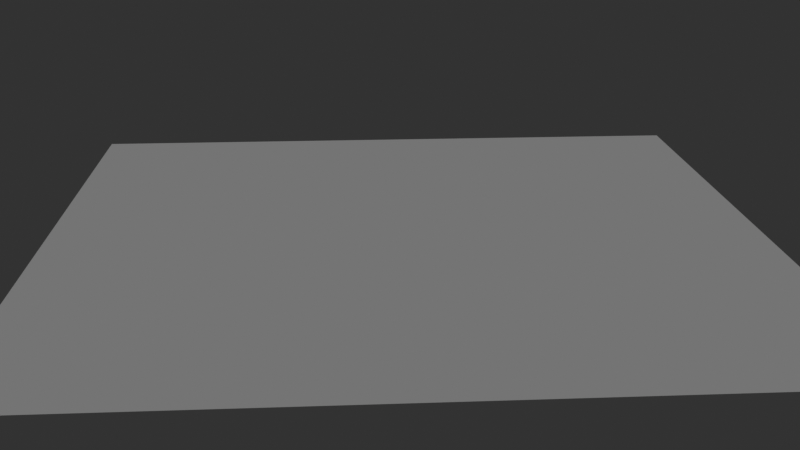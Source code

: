 # Source: dla_nodes.blend  (saved by Blender 5.1.29; exported with 4.5.12 LTS)
import bpy
from mathutils import Matrix  # noqa: F401  (used for matrix-valued properties, if any)

bpy.ops.wm.read_factory_settings(use_empty=True)
scene = bpy.context.scene
scene.name = 'Scene'

# ---- collections
col_collection = bpy.data.collections.new('Collection'); scene.collection.children.link(col_collection)

# ---- node groups
ng_mountain_displacer = bpy.data.node_groups.new('mountain_displacer', 'GeometryNodeTree')
_s = ng_mountain_displacer.interface.new_socket(name='Geometry', in_out='OUTPUT', socket_type='NodeSocketGeometry')
_s = ng_mountain_displacer.interface.new_socket(name='image input', in_out='INPUT', socket_type='NodeSocketFloat')
_s.hide_value = True
_s = ng_mountain_displacer.interface.new_socket(name='Geometry', in_out='INPUT', socket_type='NodeSocketGeometry')
_s.description = 'Geometry to store a new attribute with the given name on'
_s = ng_mountain_displacer.interface.new_socket(name='huge_blur', in_out='INPUT', socket_type='NodeSocketInt')
_s.default_value = 500
_s.min_value = 0
_s.description = 'How many times to blur the values for all elements'
_s = ng_mountain_displacer.interface.new_socket(name='large_blur', in_out='INPUT', socket_type='NodeSocketInt')
_s.default_value = 50
_s.min_value = 0
_s.description = 'How many times to blur the values for all elements'
_s = ng_mountain_displacer.interface.new_socket(name='mid_blur', in_out='INPUT', socket_type='NodeSocketInt')
_s.default_value = 30
_s.min_value = 0
_s.description = 'How many times to blur the values for all elements'
_s = ng_mountain_displacer.interface.new_socket(name='fine_blur', in_out='INPUT', socket_type='NodeSocketInt')
_s.min_value = 0
_s.description = 'How many times to blur the values for all elements'
_s = ng_mountain_displacer.interface.new_socket(name='fine_mult', in_out='INPUT', socket_type='NodeSocketFloat')
_s.default_value = 0.004
_s.min_value = -1e+04
_s.max_value = 1e+04
_s = ng_mountain_displacer.interface.new_socket(name='mid_mult', in_out='INPUT', socket_type='NodeSocketFloat')
_s.default_value = 0.04
_s.min_value = -1e+04
_s.max_value = 1e+04
_s = ng_mountain_displacer.interface.new_socket(name='large_mult', in_out='INPUT', socket_type='NodeSocketFloat')
_s.default_value = 0.2
_s.min_value = -1e+04
_s.max_value = 1e+04
_s = ng_mountain_displacer.interface.new_socket(name='huge_mult', in_out='INPUT', socket_type='NodeSocketFloat')
_s.default_value = 3.8
_s.min_value = -1e+04
_s.max_value = 1e+04
_s = ng_mountain_displacer.interface.new_socket(name='final_mult', in_out='INPUT', socket_type='NodeSocketFloat')
_s.default_value = 0.65
_s.min_value = -1e+04
_s.max_value = 1e+04
_N = ng_mountain_displacer.nodes; _L = ng_mountain_displacer.links
n0 = _N.new('NodeGroupOutput'); n0.name = 'Group Output'; n0.location = (1148, 0)
n1 = _N.new('NodeGroupInput'); n1.name = 'Group Input'; n1.location = (-957, 0)
n2 = _N.new('GeometryNodeSubdivideMesh'); n2.name = 'Subdivide Mesh'; n2.location = (266, 299)
n3 = _N.new('GeometryNodeSetPosition'); n3.name = 'Set Position'; n3.location = (958, 5)
n4 = _N.new('ShaderNodeCombineXYZ'); n4.name = 'Combine XYZ'; n4.location = (562, -124)
n5 = _N.new('GeometryNodeBlurAttribute'); n5.name = 'Blur Attribute'; n5.location = (82, 60)
n6 = _N.new('ShaderNodeMath'); n6.name = 'Math.001'; n6.location = (-144, -80)
n7 = _N.new('GeometryNodeBlurAttribute'); n7.name = 'Blur Attribute.001'; n7.location = (6, 215)
n8 = _N.new('GeometryNodeBlurAttribute'); n8.name = 'Blur Attribute.002'; n8.location = (-546, 193)
n9 = _N.new('ShaderNodeMath'); n9.name = 'Math.002'; n9.location = (222, -98)
n10 = _N.new('ShaderNodeMath'); n10.name = 'Math.003'; n10.location = (-314, -75)
n10.operation = 'MULTIPLY'
n11 = _N.new('ShaderNodeMath'); n11.name = 'Math.004'; n11.location = (-313, -231)
n11.operation = 'MULTIPLY'
n12 = _N.new('ShaderNodeMath'); n12.name = 'Math.007'; n12.location = (43, -98)
n12.use_clamp = True
n13 = _N.new('GeometryNodeBlurAttribute'); n13.name = 'Blur Attribute.003'; n13.location = (-546, 346)
n14 = _N.new('GeometryNodeStoreNamedAttribute'); n14.name = 'Store Named Attribute'; n14.location = (-587, 555)
n14.data_type = 'FLOAT_VECTOR'
n14.inputs[2].default_value = 'pre vector'
n15 = _N.new('GeometryNodeInputPosition'); n15.name = 'Position'; n15.location = (-757, 437)
n16 = _N.new('GeometryNodeStoreNamedAttribute'); n16.name = 'Store Named Attribute.002'; n16.location = (780, 164)
n16.inputs[2].default_value = 'fine'
n17 = _N.new('GeometryNodeStoreNamedAttribute'); n17.name = 'Store Named Attribute.003'; n17.location = (420, 262)
n17.inputs[2].default_value = 'mid'
n18 = _N.new('GeometryNodeStoreNamedAttribute'); n18.name = 'Store Named Attribute.004'; n18.location = (109, 453)
n18.inputs[2].default_value = 'large'
n19 = _N.new('GeometryNodeStoreNamedAttribute'); n19.name = 'Store Named Attribute.005'; n19.location = (-202, 494)
n19.inputs[2].default_value = 'large2'
n20 = _N.new('GeometryNodeInputNamedAttribute'); n20.name = 'Named Attribute'; n20.location = (-487, -100)
n20.inputs[0].default_value = 'fine'
n21 = _N.new('GeometryNodeInputNamedAttribute'); n21.name = 'Named Attribute.001'; n21.location = (-493, -267)
n21.inputs[0].default_value = 'mid'
n22 = _N.new('GeometryNodeInputNamedAttribute'); n22.name = 'Named Attribute.002'; n22.location = (-492, -412)
n22.inputs[0].default_value = 'large'
n23 = _N.new('GeometryNodeInputNamedAttribute'); n23.name = 'Named Attribute.003'; n23.location = (-492, -555)
n23.inputs[0].default_value = 'large2'
n24 = _N.new('ShaderNodeMath'); n24.name = 'Math.006'; n24.location = (-144, -531)
n24.operation = 'POWER'
n24.inputs[1].default_value = 3.0
n25 = _N.new('ShaderNodeMath'); n25.name = 'Math.010'; n25.location = (398, -97)
n25.operation = 'MULTIPLY'
n26 = _N.new('GeometryNodeSubdivideMesh'); n26.name = 'Subdivide Mesh.001'; n26.location = (-423, 505)
n26.inputs[1].default_value = 8
n27 = _N.new('ShaderNodeMath'); n27.name = 'Math.009'; n27.location = (-315, -386)
n27.operation = 'MULTIPLY'
n28 = _N.new('ShaderNodeMath'); n28.name = 'Math.011'; n28.location = (-312, -550)
n28.operation = 'MULTIPLY'
n29 = _N.new('GeometryNodeSubdivideMesh'); n29.name = 'Subdivide Mesh.002'; n29.location = (600, 175)
_L.new(n7.outputs[0], n17.inputs[3])
_L.new(n12.outputs[0], n9.inputs[0])
_L.new(n2.outputs[0], n17.inputs[0])
_L.new(n21.outputs[0], n11.inputs[0])
_L.new(n10.outputs[0], n6.inputs[0])
_L.new(n8.outputs[0], n18.inputs[3])
_L.new(n11.outputs[0], n6.inputs[1])
_L.new(n14.outputs[0], n26.inputs[0])
_L.new(n22.outputs[0], n27.inputs[0])
_L.new(n27.outputs[0], n12.inputs[1])
_L.new(n26.outputs[0], n19.inputs[0])
_L.new(n6.outputs[0], n12.inputs[0])
_L.new(n28.outputs[0], n24.inputs[0])
_L.new(n24.outputs[0], n9.inputs[1])
_L.new(n25.outputs[0], n4.inputs[2])
_L.new(n18.outputs[0], n2.inputs[0])
_L.new(n23.outputs[0], n28.inputs[0])
_L.new(n9.outputs[0], n25.inputs[0])
_L.new(n4.outputs[0], n3.inputs[3])
_L.new(n5.outputs[0], n16.inputs[3])
_L.new(n13.outputs[0], n19.inputs[3])
_L.new(n20.outputs[0], n10.inputs[0])
_L.new(n29.outputs[0], n16.inputs[0])
_L.new(n15.outputs[0], n14.inputs[3])
_L.new(n16.outputs[0], n3.inputs[0])
_L.new(n1.outputs[0], n5.inputs[0])
_L.new(n1.outputs[0], n7.inputs[0])
_L.new(n1.outputs[0], n8.inputs[0])
_L.new(n1.outputs[0], n13.inputs[0])
_L.new(n1.outputs[1], n14.inputs[0])
_L.new(n3.outputs[0], n0.inputs[0])
_L.new(n1.outputs[2], n13.inputs[1])
_L.new(n1.outputs[3], n8.inputs[1])
_L.new(n1.outputs[4], n7.inputs[1])
_L.new(n1.outputs[5], n5.inputs[1])
_L.new(n1.outputs[6], n10.inputs[1])
_L.new(n1.outputs[7], n11.inputs[1])
_L.new(n1.outputs[8], n27.inputs[1])
_L.new(n1.outputs[9], n28.inputs[1])
_L.new(n1.outputs[10], n25.inputs[1])
_L.new(n19.outputs[0], n18.inputs[0])
_L.new(n17.outputs[0], n29.inputs[0])
n0.is_active_output = True
ng_mountain = bpy.data.node_groups.new('mountain', 'GeometryNodeTree')
_s = ng_mountain.interface.new_socket(name='Geometry', in_out='OUTPUT', socket_type='NodeSocketGeometry')
_s = ng_mountain.interface.new_socket(name='Geometry', in_out='INPUT', socket_type='NodeSocketGeometry')
_s = ng_mountain.interface.new_socket(name='huge_blur', in_out='INPUT', socket_type='NodeSocketInt')
_s.default_value = 500
_s.min_value = 0
_s.description = 'How many times to blur the values for all elements'
_s = ng_mountain.interface.new_socket(name='large_blur', in_out='INPUT', socket_type='NodeSocketInt')
_s.default_value = 50
_s.min_value = 0
_s.description = 'How many times to blur the values for all elements'
_s = ng_mountain.interface.new_socket(name='mid_blur', in_out='INPUT', socket_type='NodeSocketInt')
_s.default_value = 30
_s.min_value = 0
_s.description = 'How many times to blur the values for all elements'
_s = ng_mountain.interface.new_socket(name='fine_blur', in_out='INPUT', socket_type='NodeSocketInt')
_s.description = 'How many times to blur the values for all elements'
_s = ng_mountain.interface.new_socket(name='fine_mult', in_out='INPUT', socket_type='NodeSocketFloat')
_s = ng_mountain.interface.new_socket(name='mid_mult', in_out='INPUT', socket_type='NodeSocketFloat')
_s.default_value = 0.04
_s.min_value = -1e+04
_s.max_value = 1e+04
_s = ng_mountain.interface.new_socket(name='large_mult', in_out='INPUT', socket_type='NodeSocketFloat')
_s.default_value = 0.2
_s.min_value = -1e+04
_s.max_value = 1e+04
_s = ng_mountain.interface.new_socket(name='huge_mult', in_out='INPUT', socket_type='NodeSocketFloat')
_s.default_value = 3.8
_s.min_value = -1e+04
_s.max_value = 1e+04
_s = ng_mountain.interface.new_socket(name='final_mult', in_out='INPUT', socket_type='NodeSocketFloat')
_s.default_value = 0.65
_s.min_value = -1e+04
_s.max_value = 1e+04
ng_mountain.is_modifier = True
_N = ng_mountain.nodes; _L = ng_mountain.links
n0 = _N.new('NodeGroupInput'); n0.name = 'Group Input'; n0.location = (-536, -128)
n1 = _N.new('GeometryNodeImageTexture'); n1.name = 'DLA_Texture_Node'; n1.location = (-501, 164)
n1.label = 'DLA_Texture_Node'
n1.width = 252
n1.interpolation = 'Cubic'
n2 = _N.new('GeometryNodeGroup'); n2.name = 'Group'; n2.location = (-48, 106)
n2.node_tree = ng_mountain_displacer
n3 = _N.new('NodeGroupOutput'); n3.name = 'Group Output'; n3.location = (155, 94)
n4 = _N.new('GeometryNodeInputNamedAttribute'); n4.name = 'Named Attribute'; n4.location = (-754, 107)
n4.data_type = 'FLOAT_VECTOR'
n4.inputs[0].default_value = 'UVMap'
_L.new(n0.outputs[1], n2.inputs[2])
_L.new(n0.outputs[2], n2.inputs[3])
_L.new(n0.outputs[3], n2.inputs[4])
_L.new(n0.outputs[4], n2.inputs[5])
_L.new(n0.outputs[6], n2.inputs[7])
_L.new(n0.outputs[7], n2.inputs[8])
_L.new(n0.outputs[8], n2.inputs[9])
_L.new(n0.outputs[9], n2.inputs[10])
_L.new(n1.outputs[0], n2.inputs[0])
_L.new(n0.outputs[0], n2.inputs[1])
_L.new(n2.outputs[0], n3.inputs[0])
_L.new(n4.outputs[0], n1.inputs[1])
_L.new(n0.outputs[5], n2.inputs[6])
n3.is_active_output = True

# ---- world
world_world = bpy.data.worlds.new('World'); scene.world = world_world
world_world.use_nodes = True; world_world.node_tree.nodes.clear()
_N = world_world.node_tree.nodes; _L = world_world.node_tree.links
n0 = _N.new('ShaderNodeOutputWorld'); n0.name = 'World Output'; n0.location = (200, 100)
n1 = _N.new('ShaderNodeBackground'); n1.name = 'Background'; n1.location = (-200, 100)
n1.inputs[0].default_value = (0.05088, 0.05088, 0.05088, 1.0)
_L.new(n1.outputs[0], n0.inputs[0])
n0.is_active_output = True
world_world.color = (0.05088, 0.05088, 0.05088)
world_world.sun_shadow_jitter_overblur = 0.0

# ---- cameras
cam_camera = bpy.data.cameras.new('Camera')

# ---- lights
light_sun = bpy.data.lights.new('Sun', 'SUN')
light_sun.energy = 1.0

# ---- meshes
me_plane_001 = bpy.data.meshes.new('Plane.001')
me_plane_001.from_pydata([(1.0, 1.0, 0.0), (-1.0, 1.0, 0.0), (1.0, -1.0, 0.0), (-1.0, -1.0, 0.0)], [], [(3, 2, 0, 1)])
_uv = me_plane_001.uv_layers.new(name='UVMap')
_uv.uv.foreach_set('vector', [0.0, 0.0, 1.0, 0.0, 1.0, 1.0, 0.0, 1.0])
me_plane_001.update()

# ---- objects
ob_plane = bpy.data.objects.new('Plane', me_plane_001)
ob_camera = bpy.data.objects.new('Camera', cam_camera)
ob_sun = bpy.data.objects.new('Sun', light_sun)

# ---- transforms, parenting, visibility, modifiers, constraints
ob_plane.location = (0.0, 0.0, 0.0)
_m = ob_plane.modifiers.new('GeometryNodes', 'NODES')
_m.node_group = ng_mountain
_gi = [s.identifier for s in ng_mountain.interface.items_tree if s.item_type == 'SOCKET' and s.in_out == 'INPUT']
_m[_gi[2]] = 60  # large_blur
_m[_gi[4]] = 1  # fine_blur
_m[_gi[5]] = 0.003  # fine_mult
_m[_gi[6]] = 0.05  # mid_mult
_m[_gi[7]] = 0.25  # large_mult
_m[_gi[8]] = 6.0  # huge_mult
_m[_gi[9]] = 0.22  # final_mult
ob_camera.location = (-0.1983, -2.943, 1.059)
ob_camera.rotation_euler = (1.232, -4.96e-08, -0.0613)
ob_sun.location = (0.0, 0.0, 0.0)
ob_sun.rotation_euler = (-1.012, 0.0, 4.311)

# ---- collection membership
col_collection.objects.link(ob_plane)
col_collection.objects.link(ob_camera)
col_collection.objects.link(ob_sun)

# ---- scene / render settings (as saved in the file)
scene.camera = ob_camera
scene.frame_start = 1; scene.frame_end = 250; scene.frame_set(1)
scene.render.engine = 'BLENDER_EEVEE_NEXT'
scene.render.bake_bias = 0.0
scene.render.bake_samples = 0
scene.cycles.sampling_pattern = 'TABULATED_SOBOL'
scene.eevee.use_volume_custom_range = False
scene.eevee.use_raytracing = True
scene.view_settings.look = 'AgX - Medium High Contrast'
bpy.context.view_layer.update()
